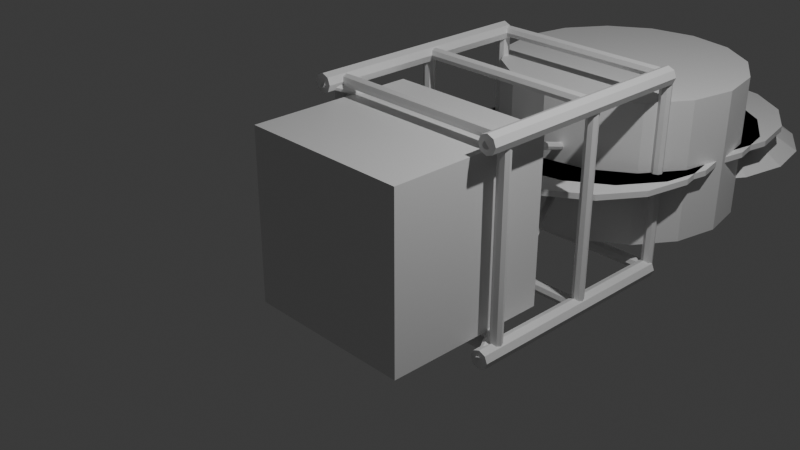 # Source: water_tower.blend  (saved by Blender 5.2.44; exported with 4.5.12 LTS)
import bpy
from mathutils import Matrix  # noqa: F401  (used for matrix-valued properties, if any)

bpy.ops.wm.read_factory_settings(use_empty=True)
scene = bpy.context.scene
scene.name = 'Scene'

# ---- collections
col_collection = bpy.data.collections.new('Collection'); scene.collection.children.link(col_collection)

# ---- materials (node trees are filled in below, after node groups)
mat_material = bpy.data.materials.new('Material')
mat_material.alpha_threshold = 0.0
mat_material.use_backface_culling_lightprobe_volume = False
mat_material.roughness = 0.5
mat_material.line_color = (0.0, 0.0, 0.0, 1.0)
mat_black_steel = bpy.data.materials.new('black steel')
mat_black_steel.diffuse_color = (0.045, 0.055, 0.06, 1.0)
mat_black_steel.roughness = 0.38
mat_black_steel.metallic = 0.8
mat_weathered_cedar = bpy.data.materials.new('weathered cedar')
mat_weathered_cedar.diffuse_color = (0.28, 0.12, 0.055, 1.0)
mat_weathered_cedar.roughness = 0.7
mat_roof_cedar = bpy.data.materials.new('roof cedar')
mat_roof_cedar.diffuse_color = (0.38, 0.19, 0.08, 1.0)
mat_roof_cedar.roughness = 0.7

# ---- material node trees
mat_material.use_nodes = True; mat_material.node_tree.nodes.clear()
_N = mat_material.node_tree.nodes; _L = mat_material.node_tree.links
n0 = _N.new('ShaderNodeOutputMaterial'); n0.name = 'Material Output'; n0.location = (200, 100)
n1 = _N.new('ShaderNodeBsdfPrincipled'); n1.name = 'Principled BSDF'; n1.location = (-200, 100)
n1.inputs[10].default_value = 0.005
_L.new(n1.outputs[0], n0.inputs[0])
n0.is_active_output = True
mat_black_steel.use_nodes = True; mat_black_steel.node_tree.nodes.clear()
_N = mat_black_steel.node_tree.nodes; _L = mat_black_steel.node_tree.links
n0 = _N.new('ShaderNodeBsdfPrincipled'); n0.name = 'Principled BSDF'; n0.location = (-200, 100)
n0.inputs[10].default_value = 0.005
n1 = _N.new('ShaderNodeOutputMaterial'); n1.name = 'Material Output'; n1.location = (200, 100)
_L.new(n0.outputs[0], n1.inputs[0])
n1.is_active_output = True
mat_weathered_cedar.use_nodes = True; mat_weathered_cedar.node_tree.nodes.clear()
_N = mat_weathered_cedar.node_tree.nodes; _L = mat_weathered_cedar.node_tree.links
n0 = _N.new('ShaderNodeBsdfPrincipled'); n0.name = 'Principled BSDF'; n0.location = (-200, 100)
n0.inputs[10].default_value = 0.005
n1 = _N.new('ShaderNodeOutputMaterial'); n1.name = 'Material Output'; n1.location = (200, 100)
_L.new(n0.outputs[0], n1.inputs[0])
n1.is_active_output = True
mat_roof_cedar.use_nodes = True; mat_roof_cedar.node_tree.nodes.clear()
_N = mat_roof_cedar.node_tree.nodes; _L = mat_roof_cedar.node_tree.links
n0 = _N.new('ShaderNodeBsdfPrincipled'); n0.name = 'Principled BSDF'; n0.location = (-200, 100)
n0.inputs[10].default_value = 0.005
n1 = _N.new('ShaderNodeOutputMaterial'); n1.name = 'Material Output'; n1.location = (200, 100)
_L.new(n0.outputs[0], n1.inputs[0])
n1.is_active_output = True

# ---- world
world_world = bpy.data.worlds.new('World'); scene.world = world_world
world_world.use_nodes = True; world_world.node_tree.nodes.clear()
_N = world_world.node_tree.nodes; _L = world_world.node_tree.links
n0 = _N.new('ShaderNodeOutputWorld'); n0.name = 'World Output'; n0.location = (200, 100)
n1 = _N.new('ShaderNodeBackground'); n1.name = 'Background'; n1.location = (-200, 100)
n1.inputs[0].default_value = (0.05088, 0.05088, 0.05088, 1.0)
_L.new(n1.outputs[0], n0.inputs[0])
n0.is_active_output = True
world_world.color = (0.05088, 0.05088, 0.05088)
world_world.sun_shadow_jitter_overblur = 0.0

# ---- cameras
cam_camera = bpy.data.cameras.new('Camera')
cam_camera.clip_end = 100.0
cam_camera.ortho_scale = 7.314

# ---- lights
light_light = bpy.data.lights.new('Light', 'POINT')
light_light.energy = 1000.0
light_light.shadow_soft_size = 0.1

# ---- meshes
me_cube = bpy.data.meshes.new('Cube')
me_cube.from_pydata([(1.0, 1.0, 1.0), (1.0, 1.0, -1.0), (1.0, -1.0, 1.0), (1.0, -1.0, -1.0), (-1.0, 1.0, 1.0), (-1.0, 1.0, -1.0), (-1.0, -1.0, 1.0), (-1.0, -1.0, -1.0)], [], [(0, 4, 6, 2), (3, 2, 6, 7), (7, 6, 4, 5), (5, 1, 3, 7), (1, 0, 2, 3), (5, 4, 0, 1)])
_uv = me_cube.uv_layers.new(name='UVMap')
_uv.uv.foreach_set('vector', [0.625, 0.5, 0.875, 0.5, 0.875, 0.75, 0.625, 0.75, 0.375, 0.75, 0.625, 0.75, 0.625, 1.0, 0.375, 1.0, 0.375, 0.0, 0.625, 0.0, 0.625, 0.25, 0.375, 0.25, 0.125, 0.5, 0.375, 0.5, 0.375, 0.75, 0.125, 0.75, 0.375, 0.5, 0.625, 0.5, 0.625, 0.75, 0.375, 0.75, 0.375, 0.25, 0.625, 0.25, 0.625, 0.5, 0.375, 0.5])
me_cube.materials.append(mat_material)
me_cube.use_mirror_vertex_groups = False
me_cube.update()
me_cylinder = bpy.data.meshes.new('Cylinder')
me_cylinder.from_pydata([(0.0, 0.11, -1.4), (0.0, 0.11, 1.4), (0.07778, 0.07778, -1.4), (0.07778, 0.07778, 1.4), (0.11, 0.0, -1.4), (0.11, 0.0, 1.4), (0.07778, -0.07778, -1.4), (0.07778, -0.07778, 1.4), (0.0, -0.11, -1.4), (0.0, -0.11, 1.4), (-0.07778, -0.07778, -1.4), (-0.07778, -0.07778, 1.4), (-0.11, 0.0, -1.4), (-0.11, 0.0, 1.4), (-0.07778, 0.07778, -1.4), (-0.07778, 0.07778, 1.4)], [], [(0, 1, 3, 2), (2, 3, 5, 4), (4, 5, 7, 6), (6, 7, 9, 8), (8, 9, 11, 10), (10, 11, 13, 12), (3, 1, 15, 13, 11, 9, 7, 5), (12, 13, 15, 14), (14, 15, 1, 0), (0, 2, 4, 6, 8, 10, 12, 14)])
_uv = me_cylinder.uv_layers.new(name='UVMap')
_uv.uv.foreach_set('vector', [1.0, 0.5, 1.0, 1.0, 0.875, 1.0, 0.875, 0.5, 0.875, 0.5, 0.875, 1.0, 0.75, 1.0, 0.75, 0.5, 0.75, 0.5, 0.75, 1.0, 0.625, 1.0, 0.625, 0.5, 0.625, 0.5, 0.625, 1.0, 0.5, 1.0, 0.5, 0.5, 0.5, 0.5, 0.5, 1.0, 0.375, 1.0, 0.375, 0.5, 0.375, 0.5, 0.375, 1.0, 0.25, 1.0, 0.25, 0.5, 0.4197, 0.4197, 0.25, 0.49, 0.08029, 0.4197, 0.01, 0.25, 0.08029, 0.08029, 0.25, 0.01, 0.4197, 0.08029, 0.49, 0.25, 0.25, 0.5, 0.25, 1.0, 0.125, 1.0, 0.125, 0.5, 0.125, 0.5, 0.125, 1.0, 0.0, 1.0, 0.0, 0.5, 0.75, 0.49, 0.9197, 0.4197, 0.99, 0.25, 0.9197, 0.08029, 0.75, 0.01, 0.5803, 0.08029, 0.51, 0.25, 0.5803, 0.4197])
me_cylinder.materials.append(mat_black_steel)
me_cylinder.update()
me_cylinder_001 = bpy.data.meshes.new('Cylinder.001')
me_cylinder_001.from_pydata([(0.0, 0.11, -1.4), (0.0, 0.11, 1.4), (0.07778, 0.07778, -1.4), (0.07778, 0.07778, 1.4), (0.11, 0.0, -1.4), (0.11, 0.0, 1.4), (0.07778, -0.07778, -1.4), (0.07778, -0.07778, 1.4), (0.0, -0.11, -1.4), (0.0, -0.11, 1.4), (-0.07778, -0.07778, -1.4), (-0.07778, -0.07778, 1.4), (-0.11, 0.0, -1.4), (-0.11, 0.0, 1.4), (-0.07778, 0.07778, -1.4), (-0.07778, 0.07778, 1.4)], [], [(0, 1, 3, 2), (2, 3, 5, 4), (4, 5, 7, 6), (6, 7, 9, 8), (8, 9, 11, 10), (10, 11, 13, 12), (3, 1, 15, 13, 11, 9, 7, 5), (12, 13, 15, 14), (14, 15, 1, 0), (0, 2, 4, 6, 8, 10, 12, 14)])
_uv = me_cylinder_001.uv_layers.new(name='UVMap')
_uv.uv.foreach_set('vector', [1.0, 0.5, 1.0, 1.0, 0.875, 1.0, 0.875, 0.5, 0.875, 0.5, 0.875, 1.0, 0.75, 1.0, 0.75, 0.5, 0.75, 0.5, 0.75, 1.0, 0.625, 1.0, 0.625, 0.5, 0.625, 0.5, 0.625, 1.0, 0.5, 1.0, 0.5, 0.5, 0.5, 0.5, 0.5, 1.0, 0.375, 1.0, 0.375, 0.5, 0.375, 0.5, 0.375, 1.0, 0.25, 1.0, 0.25, 0.5, 0.4197, 0.4197, 0.25, 0.49, 0.08029, 0.4197, 0.01, 0.25, 0.08029, 0.08029, 0.25, 0.01, 0.4197, 0.08029, 0.49, 0.25, 0.25, 0.5, 0.25, 1.0, 0.125, 1.0, 0.125, 0.5, 0.125, 0.5, 0.125, 1.0, 0.0, 1.0, 0.0, 0.5, 0.75, 0.49, 0.9197, 0.4197, 0.99, 0.25, 0.9197, 0.08029, 0.75, 0.01, 0.5803, 0.08029, 0.51, 0.25, 0.5803, 0.4197])
me_cylinder_001.materials.append(mat_black_steel)
me_cylinder_001.update()
me_cylinder_002 = bpy.data.meshes.new('Cylinder.002')
me_cylinder_002.from_pydata([(0.0, 0.11, -1.4), (0.0, 0.11, 1.4), (0.07778, 0.07778, -1.4), (0.07778, 0.07778, 1.4), (0.11, 0.0, -1.4), (0.11, 0.0, 1.4), (0.07778, -0.07778, -1.4), (0.07778, -0.07778, 1.4), (0.0, -0.11, -1.4), (0.0, -0.11, 1.4), (-0.07778, -0.07778, -1.4), (-0.07778, -0.07778, 1.4), (-0.11, 0.0, -1.4), (-0.11, 0.0, 1.4), (-0.07778, 0.07778, -1.4), (-0.07778, 0.07778, 1.4)], [], [(0, 1, 3, 2), (2, 3, 5, 4), (4, 5, 7, 6), (6, 7, 9, 8), (8, 9, 11, 10), (10, 11, 13, 12), (3, 1, 15, 13, 11, 9, 7, 5), (12, 13, 15, 14), (14, 15, 1, 0), (0, 2, 4, 6, 8, 10, 12, 14)])
_uv = me_cylinder_002.uv_layers.new(name='UVMap')
_uv.uv.foreach_set('vector', [1.0, 0.5, 1.0, 1.0, 0.875, 1.0, 0.875, 0.5, 0.875, 0.5, 0.875, 1.0, 0.75, 1.0, 0.75, 0.5, 0.75, 0.5, 0.75, 1.0, 0.625, 1.0, 0.625, 0.5, 0.625, 0.5, 0.625, 1.0, 0.5, 1.0, 0.5, 0.5, 0.5, 0.5, 0.5, 1.0, 0.375, 1.0, 0.375, 0.5, 0.375, 0.5, 0.375, 1.0, 0.25, 1.0, 0.25, 0.5, 0.4197, 0.4197, 0.25, 0.49, 0.08029, 0.4197, 0.01, 0.25, 0.08029, 0.08029, 0.25, 0.01, 0.4197, 0.08029, 0.49, 0.25, 0.25, 0.5, 0.25, 1.0, 0.125, 1.0, 0.125, 0.5, 0.125, 0.5, 0.125, 1.0, 0.0, 1.0, 0.0, 0.5, 0.75, 0.49, 0.9197, 0.4197, 0.99, 0.25, 0.9197, 0.08029, 0.75, 0.01, 0.5803, 0.08029, 0.51, 0.25, 0.5803, 0.4197])
me_cylinder_002.materials.append(mat_black_steel)
me_cylinder_002.update()
me_cylinder_003 = bpy.data.meshes.new('Cylinder.003')
me_cylinder_003.from_pydata([(0.0, 0.11, -1.4), (0.0, 0.11, 1.4), (0.07778, 0.07778, -1.4), (0.07778, 0.07778, 1.4), (0.11, 0.0, -1.4), (0.11, 0.0, 1.4), (0.07778, -0.07778, -1.4), (0.07778, -0.07778, 1.4), (0.0, -0.11, -1.4), (0.0, -0.11, 1.4), (-0.07778, -0.07778, -1.4), (-0.07778, -0.07778, 1.4), (-0.11, 0.0, -1.4), (-0.11, 0.0, 1.4), (-0.07778, 0.07778, -1.4), (-0.07778, 0.07778, 1.4)], [], [(0, 1, 3, 2), (2, 3, 5, 4), (4, 5, 7, 6), (6, 7, 9, 8), (8, 9, 11, 10), (10, 11, 13, 12), (3, 1, 15, 13, 11, 9, 7, 5), (12, 13, 15, 14), (14, 15, 1, 0), (0, 2, 4, 6, 8, 10, 12, 14)])
_uv = me_cylinder_003.uv_layers.new(name='UVMap')
_uv.uv.foreach_set('vector', [1.0, 0.5, 1.0, 1.0, 0.875, 1.0, 0.875, 0.5, 0.875, 0.5, 0.875, 1.0, 0.75, 1.0, 0.75, 0.5, 0.75, 0.5, 0.75, 1.0, 0.625, 1.0, 0.625, 0.5, 0.625, 0.5, 0.625, 1.0, 0.5, 1.0, 0.5, 0.5, 0.5, 0.5, 0.5, 1.0, 0.375, 1.0, 0.375, 0.5, 0.375, 0.5, 0.375, 1.0, 0.25, 1.0, 0.25, 0.5, 0.4197, 0.4197, 0.25, 0.49, 0.08029, 0.4197, 0.01, 0.25, 0.08029, 0.08029, 0.25, 0.01, 0.4197, 0.08029, 0.49, 0.25, 0.25, 0.5, 0.25, 1.0, 0.125, 1.0, 0.125, 0.5, 0.125, 0.5, 0.125, 1.0, 0.0, 1.0, 0.0, 0.5, 0.75, 0.49, 0.9197, 0.4197, 0.99, 0.25, 0.9197, 0.08029, 0.75, 0.01, 0.5803, 0.08029, 0.51, 0.25, 0.5803, 0.4197])
me_cylinder_003.materials.append(mat_black_steel)
me_cylinder_003.update()
me_cylinder_004 = bpy.data.meshes.new('Cylinder.004')
me_cylinder_004.from_pydata([(0.0, 0.07, -1.15), (0.0, 0.07, 1.15), (0.0495, 0.0495, -1.15), (0.0495, 0.0495, 1.15), (0.07, 0.0, -1.15), (0.07, 0.0, 1.15), (0.0495, -0.0495, -1.15), (0.0495, -0.0495, 1.15), (0.0, -0.07, -1.15), (0.0, -0.07, 1.15), (-0.0495, -0.0495, -1.15), (-0.0495, -0.0495, 1.15), (-0.07, 0.0, -1.15), (-0.07, 0.0, 1.15), (-0.0495, 0.0495, -1.15), (-0.0495, 0.0495, 1.15)], [], [(0, 1, 3, 2), (2, 3, 5, 4), (4, 5, 7, 6), (6, 7, 9, 8), (8, 9, 11, 10), (10, 11, 13, 12), (3, 1, 15, 13, 11, 9, 7, 5), (12, 13, 15, 14), (14, 15, 1, 0), (0, 2, 4, 6, 8, 10, 12, 14)])
_uv = me_cylinder_004.uv_layers.new(name='UVMap')
_uv.uv.foreach_set('vector', [1.0, 0.5, 1.0, 1.0, 0.875, 1.0, 0.875, 0.5, 0.875, 0.5, 0.875, 1.0, 0.75, 1.0, 0.75, 0.5, 0.75, 0.5, 0.75, 1.0, 0.625, 1.0, 0.625, 0.5, 0.625, 0.5, 0.625, 1.0, 0.5, 1.0, 0.5, 0.5, 0.5, 0.5, 0.5, 1.0, 0.375, 1.0, 0.375, 0.5, 0.375, 0.5, 0.375, 1.0, 0.25, 1.0, 0.25, 0.5, 0.4197, 0.4197, 0.25, 0.49, 0.08029, 0.4197, 0.01, 0.25, 0.08029, 0.08029, 0.25, 0.01, 0.4197, 0.08029, 0.49, 0.25, 0.25, 0.5, 0.25, 1.0, 0.125, 1.0, 0.125, 0.5, 0.125, 0.5, 0.125, 1.0, 0.0, 1.0, 0.0, 0.5, 0.75, 0.49, 0.9197, 0.4197, 0.99, 0.25, 0.9197, 0.08029, 0.75, 0.01, 0.5803, 0.08029, 0.51, 0.25, 0.5803, 0.4197])
me_cylinder_004.materials.append(mat_black_steel)
me_cylinder_004.update()
me_cylinder_005 = bpy.data.meshes.new('Cylinder.005')
me_cylinder_005.from_pydata([(0.0, 0.07, -1.15), (0.0, 0.07, 1.15), (0.0495, 0.0495, -1.15), (0.0495, 0.0495, 1.15), (0.07, 0.0, -1.15), (0.07, 0.0, 1.15), (0.0495, -0.0495, -1.15), (0.0495, -0.0495, 1.15), (0.0, -0.07, -1.15), (0.0, -0.07, 1.15), (-0.0495, -0.0495, -1.15), (-0.0495, -0.0495, 1.15), (-0.07, 0.0, -1.15), (-0.07, 0.0, 1.15), (-0.0495, 0.0495, -1.15), (-0.0495, 0.0495, 1.15)], [], [(0, 1, 3, 2), (2, 3, 5, 4), (4, 5, 7, 6), (6, 7, 9, 8), (8, 9, 11, 10), (10, 11, 13, 12), (3, 1, 15, 13, 11, 9, 7, 5), (12, 13, 15, 14), (14, 15, 1, 0), (0, 2, 4, 6, 8, 10, 12, 14)])
_uv = me_cylinder_005.uv_layers.new(name='UVMap')
_uv.uv.foreach_set('vector', [1.0, 0.5, 1.0, 1.0, 0.875, 1.0, 0.875, 0.5, 0.875, 0.5, 0.875, 1.0, 0.75, 1.0, 0.75, 0.5, 0.75, 0.5, 0.75, 1.0, 0.625, 1.0, 0.625, 0.5, 0.625, 0.5, 0.625, 1.0, 0.5, 1.0, 0.5, 0.5, 0.5, 0.5, 0.5, 1.0, 0.375, 1.0, 0.375, 0.5, 0.375, 0.5, 0.375, 1.0, 0.25, 1.0, 0.25, 0.5, 0.4197, 0.4197, 0.25, 0.49, 0.08029, 0.4197, 0.01, 0.25, 0.08029, 0.08029, 0.25, 0.01, 0.4197, 0.08029, 0.49, 0.25, 0.25, 0.5, 0.25, 1.0, 0.125, 1.0, 0.125, 0.5, 0.125, 0.5, 0.125, 1.0, 0.0, 1.0, 0.0, 0.5, 0.75, 0.49, 0.9197, 0.4197, 0.99, 0.25, 0.9197, 0.08029, 0.75, 0.01, 0.5803, 0.08029, 0.51, 0.25, 0.5803, 0.4197])
me_cylinder_005.materials.append(mat_black_steel)
me_cylinder_005.update()
me_cylinder_006 = bpy.data.meshes.new('Cylinder.006')
me_cylinder_006.from_pydata([(0.0, 0.07, -1.15), (0.0, 0.07, 1.15), (0.0495, 0.0495, -1.15), (0.0495, 0.0495, 1.15), (0.07, 0.0, -1.15), (0.07, 0.0, 1.15), (0.0495, -0.0495, -1.15), (0.0495, -0.0495, 1.15), (0.0, -0.07, -1.15), (0.0, -0.07, 1.15), (-0.0495, -0.0495, -1.15), (-0.0495, -0.0495, 1.15), (-0.07, 0.0, -1.15), (-0.07, 0.0, 1.15), (-0.0495, 0.0495, -1.15), (-0.0495, 0.0495, 1.15)], [], [(0, 1, 3, 2), (2, 3, 5, 4), (4, 5, 7, 6), (6, 7, 9, 8), (8, 9, 11, 10), (10, 11, 13, 12), (3, 1, 15, 13, 11, 9, 7, 5), (12, 13, 15, 14), (14, 15, 1, 0), (0, 2, 4, 6, 8, 10, 12, 14)])
_uv = me_cylinder_006.uv_layers.new(name='UVMap')
_uv.uv.foreach_set('vector', [1.0, 0.5, 1.0, 1.0, 0.875, 1.0, 0.875, 0.5, 0.875, 0.5, 0.875, 1.0, 0.75, 1.0, 0.75, 0.5, 0.75, 0.5, 0.75, 1.0, 0.625, 1.0, 0.625, 0.5, 0.625, 0.5, 0.625, 1.0, 0.5, 1.0, 0.5, 0.5, 0.5, 0.5, 0.5, 1.0, 0.375, 1.0, 0.375, 0.5, 0.375, 0.5, 0.375, 1.0, 0.25, 1.0, 0.25, 0.5, 0.4197, 0.4197, 0.25, 0.49, 0.08029, 0.4197, 0.01, 0.25, 0.08029, 0.08029, 0.25, 0.01, 0.4197, 0.08029, 0.49, 0.25, 0.25, 0.5, 0.25, 1.0, 0.125, 1.0, 0.125, 0.5, 0.125, 0.5, 0.125, 1.0, 0.0, 1.0, 0.0, 0.5, 0.75, 0.49, 0.9197, 0.4197, 0.99, 0.25, 0.9197, 0.08029, 0.75, 0.01, 0.5803, 0.08029, 0.51, 0.25, 0.5803, 0.4197])
me_cylinder_006.materials.append(mat_black_steel)
me_cylinder_006.update()
me_cylinder_007 = bpy.data.meshes.new('Cylinder.007')
me_cylinder_007.from_pydata([(0.0, 0.07, -1.15), (0.0, 0.07, 1.15), (0.0495, 0.0495, -1.15), (0.0495, 0.0495, 1.15), (0.07, 0.0, -1.15), (0.07, 0.0, 1.15), (0.0495, -0.0495, -1.15), (0.0495, -0.0495, 1.15), (0.0, -0.07, -1.15), (0.0, -0.07, 1.15), (-0.0495, -0.0495, -1.15), (-0.0495, -0.0495, 1.15), (-0.07, 0.0, -1.15), (-0.07, 0.0, 1.15), (-0.0495, 0.0495, -1.15), (-0.0495, 0.0495, 1.15)], [], [(0, 1, 3, 2), (2, 3, 5, 4), (4, 5, 7, 6), (6, 7, 9, 8), (8, 9, 11, 10), (10, 11, 13, 12), (3, 1, 15, 13, 11, 9, 7, 5), (12, 13, 15, 14), (14, 15, 1, 0), (0, 2, 4, 6, 8, 10, 12, 14)])
_uv = me_cylinder_007.uv_layers.new(name='UVMap')
_uv.uv.foreach_set('vector', [1.0, 0.5, 1.0, 1.0, 0.875, 1.0, 0.875, 0.5, 0.875, 0.5, 0.875, 1.0, 0.75, 1.0, 0.75, 0.5, 0.75, 0.5, 0.75, 1.0, 0.625, 1.0, 0.625, 0.5, 0.625, 0.5, 0.625, 1.0, 0.5, 1.0, 0.5, 0.5, 0.5, 0.5, 0.5, 1.0, 0.375, 1.0, 0.375, 0.5, 0.375, 0.5, 0.375, 1.0, 0.25, 1.0, 0.25, 0.5, 0.4197, 0.4197, 0.25, 0.49, 0.08029, 0.4197, 0.01, 0.25, 0.08029, 0.08029, 0.25, 0.01, 0.4197, 0.08029, 0.49, 0.25, 0.25, 0.5, 0.25, 1.0, 0.125, 1.0, 0.125, 0.5, 0.125, 0.5, 0.125, 1.0, 0.0, 1.0, 0.0, 0.5, 0.75, 0.49, 0.9197, 0.4197, 0.99, 0.25, 0.9197, 0.08029, 0.75, 0.01, 0.5803, 0.08029, 0.51, 0.25, 0.5803, 0.4197])
me_cylinder_007.materials.append(mat_black_steel)
me_cylinder_007.update()
me_cylinder_008 = bpy.data.meshes.new('Cylinder.008')
me_cylinder_008.from_pydata([(0.0, 0.07, -1.15), (0.0, 0.07, 1.15), (0.0495, 0.0495, -1.15), (0.0495, 0.0495, 1.15), (0.07, 0.0, -1.15), (0.07, 0.0, 1.15), (0.0495, -0.0495, -1.15), (0.0495, -0.0495, 1.15), (0.0, -0.07, -1.15), (0.0, -0.07, 1.15), (-0.0495, -0.0495, -1.15), (-0.0495, -0.0495, 1.15), (-0.07, 0.0, -1.15), (-0.07, 0.0, 1.15), (-0.0495, 0.0495, -1.15), (-0.0495, 0.0495, 1.15)], [], [(0, 1, 3, 2), (2, 3, 5, 4), (4, 5, 7, 6), (6, 7, 9, 8), (8, 9, 11, 10), (10, 11, 13, 12), (3, 1, 15, 13, 11, 9, 7, 5), (12, 13, 15, 14), (14, 15, 1, 0), (0, 2, 4, 6, 8, 10, 12, 14)])
_uv = me_cylinder_008.uv_layers.new(name='UVMap')
_uv.uv.foreach_set('vector', [1.0, 0.5, 1.0, 1.0, 0.875, 1.0, 0.875, 0.5, 0.875, 0.5, 0.875, 1.0, 0.75, 1.0, 0.75, 0.5, 0.75, 0.5, 0.75, 1.0, 0.625, 1.0, 0.625, 0.5, 0.625, 0.5, 0.625, 1.0, 0.5, 1.0, 0.5, 0.5, 0.5, 0.5, 0.5, 1.0, 0.375, 1.0, 0.375, 0.5, 0.375, 0.5, 0.375, 1.0, 0.25, 1.0, 0.25, 0.5, 0.4197, 0.4197, 0.25, 0.49, 0.08029, 0.4197, 0.01, 0.25, 0.08029, 0.08029, 0.25, 0.01, 0.4197, 0.08029, 0.49, 0.25, 0.25, 0.5, 0.25, 1.0, 0.125, 1.0, 0.125, 0.5, 0.125, 0.5, 0.125, 1.0, 0.0, 1.0, 0.0, 0.5, 0.75, 0.49, 0.9197, 0.4197, 0.99, 0.25, 0.9197, 0.08029, 0.75, 0.01, 0.5803, 0.08029, 0.51, 0.25, 0.5803, 0.4197])
me_cylinder_008.materials.append(mat_black_steel)
me_cylinder_008.update()
me_cylinder_009 = bpy.data.meshes.new('Cylinder.009')
me_cylinder_009.from_pydata([(0.0, 0.07, -1.15), (0.0, 0.07, 1.15), (0.0495, 0.0495, -1.15), (0.0495, 0.0495, 1.15), (0.07, 0.0, -1.15), (0.07, 0.0, 1.15), (0.0495, -0.0495, -1.15), (0.0495, -0.0495, 1.15), (0.0, -0.07, -1.15), (0.0, -0.07, 1.15), (-0.0495, -0.0495, -1.15), (-0.0495, -0.0495, 1.15), (-0.07, 0.0, -1.15), (-0.07, 0.0, 1.15), (-0.0495, 0.0495, -1.15), (-0.0495, 0.0495, 1.15)], [], [(0, 1, 3, 2), (2, 3, 5, 4), (4, 5, 7, 6), (6, 7, 9, 8), (8, 9, 11, 10), (10, 11, 13, 12), (3, 1, 15, 13, 11, 9, 7, 5), (12, 13, 15, 14), (14, 15, 1, 0), (0, 2, 4, 6, 8, 10, 12, 14)])
_uv = me_cylinder_009.uv_layers.new(name='UVMap')
_uv.uv.foreach_set('vector', [1.0, 0.5, 1.0, 1.0, 0.875, 1.0, 0.875, 0.5, 0.875, 0.5, 0.875, 1.0, 0.75, 1.0, 0.75, 0.5, 0.75, 0.5, 0.75, 1.0, 0.625, 1.0, 0.625, 0.5, 0.625, 0.5, 0.625, 1.0, 0.5, 1.0, 0.5, 0.5, 0.5, 0.5, 0.5, 1.0, 0.375, 1.0, 0.375, 0.5, 0.375, 0.5, 0.375, 1.0, 0.25, 1.0, 0.25, 0.5, 0.4197, 0.4197, 0.25, 0.49, 0.08029, 0.4197, 0.01, 0.25, 0.08029, 0.08029, 0.25, 0.01, 0.4197, 0.08029, 0.49, 0.25, 0.25, 0.5, 0.25, 1.0, 0.125, 1.0, 0.125, 0.5, 0.125, 0.5, 0.125, 1.0, 0.0, 1.0, 0.0, 0.5, 0.75, 0.49, 0.9197, 0.4197, 0.99, 0.25, 0.9197, 0.08029, 0.75, 0.01, 0.5803, 0.08029, 0.51, 0.25, 0.5803, 0.4197])
me_cylinder_009.materials.append(mat_black_steel)
me_cylinder_009.update()
me_cylinder_010 = bpy.data.meshes.new('Cylinder.010')
me_cylinder_010.from_pydata([(0.0, 0.07, -1.15), (0.0, 0.07, 1.15), (0.0495, 0.0495, -1.15), (0.0495, 0.0495, 1.15), (0.07, 0.0, -1.15), (0.07, 0.0, 1.15), (0.0495, -0.0495, -1.15), (0.0495, -0.0495, 1.15), (0.0, -0.07, -1.15), (0.0, -0.07, 1.15), (-0.0495, -0.0495, -1.15), (-0.0495, -0.0495, 1.15), (-0.07, 0.0, -1.15), (-0.07, 0.0, 1.15), (-0.0495, 0.0495, -1.15), (-0.0495, 0.0495, 1.15)], [], [(0, 1, 3, 2), (2, 3, 5, 4), (4, 5, 7, 6), (6, 7, 9, 8), (8, 9, 11, 10), (10, 11, 13, 12), (3, 1, 15, 13, 11, 9, 7, 5), (12, 13, 15, 14), (14, 15, 1, 0), (0, 2, 4, 6, 8, 10, 12, 14)])
_uv = me_cylinder_010.uv_layers.new(name='UVMap')
_uv.uv.foreach_set('vector', [1.0, 0.5, 1.0, 1.0, 0.875, 1.0, 0.875, 0.5, 0.875, 0.5, 0.875, 1.0, 0.75, 1.0, 0.75, 0.5, 0.75, 0.5, 0.75, 1.0, 0.625, 1.0, 0.625, 0.5, 0.625, 0.5, 0.625, 1.0, 0.5, 1.0, 0.5, 0.5, 0.5, 0.5, 0.5, 1.0, 0.375, 1.0, 0.375, 0.5, 0.375, 0.5, 0.375, 1.0, 0.25, 1.0, 0.25, 0.5, 0.4197, 0.4197, 0.25, 0.49, 0.08029, 0.4197, 0.01, 0.25, 0.08029, 0.08029, 0.25, 0.01, 0.4197, 0.08029, 0.49, 0.25, 0.25, 0.5, 0.25, 1.0, 0.125, 1.0, 0.125, 0.5, 0.125, 0.5, 0.125, 1.0, 0.0, 1.0, 0.0, 0.5, 0.75, 0.49, 0.9197, 0.4197, 0.99, 0.25, 0.9197, 0.08029, 0.75, 0.01, 0.5803, 0.08029, 0.51, 0.25, 0.5803, 0.4197])
me_cylinder_010.materials.append(mat_black_steel)
me_cylinder_010.update()
me_cylinder_011 = bpy.data.meshes.new('Cylinder.011')
me_cylinder_011.from_pydata([(0.0, 0.07, -1.15), (0.0, 0.07, 1.15), (0.0495, 0.0495, -1.15), (0.0495, 0.0495, 1.15), (0.07, 0.0, -1.15), (0.07, 0.0, 1.15), (0.0495, -0.0495, -1.15), (0.0495, -0.0495, 1.15), (0.0, -0.07, -1.15), (0.0, -0.07, 1.15), (-0.0495, -0.0495, -1.15), (-0.0495, -0.0495, 1.15), (-0.07, 0.0, -1.15), (-0.07, 0.0, 1.15), (-0.0495, 0.0495, -1.15), (-0.0495, 0.0495, 1.15)], [], [(0, 1, 3, 2), (2, 3, 5, 4), (4, 5, 7, 6), (6, 7, 9, 8), (8, 9, 11, 10), (10, 11, 13, 12), (3, 1, 15, 13, 11, 9, 7, 5), (12, 13, 15, 14), (14, 15, 1, 0), (0, 2, 4, 6, 8, 10, 12, 14)])
_uv = me_cylinder_011.uv_layers.new(name='UVMap')
_uv.uv.foreach_set('vector', [1.0, 0.5, 1.0, 1.0, 0.875, 1.0, 0.875, 0.5, 0.875, 0.5, 0.875, 1.0, 0.75, 1.0, 0.75, 0.5, 0.75, 0.5, 0.75, 1.0, 0.625, 1.0, 0.625, 0.5, 0.625, 0.5, 0.625, 1.0, 0.5, 1.0, 0.5, 0.5, 0.5, 0.5, 0.5, 1.0, 0.375, 1.0, 0.375, 0.5, 0.375, 0.5, 0.375, 1.0, 0.25, 1.0, 0.25, 0.5, 0.4197, 0.4197, 0.25, 0.49, 0.08029, 0.4197, 0.01, 0.25, 0.08029, 0.08029, 0.25, 0.01, 0.4197, 0.08029, 0.49, 0.25, 0.25, 0.5, 0.25, 1.0, 0.125, 1.0, 0.125, 0.5, 0.125, 0.5, 0.125, 1.0, 0.0, 1.0, 0.0, 0.5, 0.75, 0.49, 0.9197, 0.4197, 0.99, 0.25, 0.9197, 0.08029, 0.75, 0.01, 0.5803, 0.08029, 0.51, 0.25, 0.5803, 0.4197])
me_cylinder_011.materials.append(mat_black_steel)
me_cylinder_011.update()
me_cylinder_012 = bpy.data.meshes.new('Cylinder.012')
me_cylinder_012.from_pydata([(0.0, 0.07, -1.15), (0.0, 0.07, 1.15), (0.0495, 0.0495, -1.15), (0.0495, 0.0495, 1.15), (0.07, 0.0, -1.15), (0.07, 0.0, 1.15), (0.0495, -0.0495, -1.15), (0.0495, -0.0495, 1.15), (0.0, -0.07, -1.15), (0.0, -0.07, 1.15), (-0.0495, -0.0495, -1.15), (-0.0495, -0.0495, 1.15), (-0.07, 0.0, -1.15), (-0.07, 0.0, 1.15), (-0.0495, 0.0495, -1.15), (-0.0495, 0.0495, 1.15)], [], [(0, 1, 3, 2), (2, 3, 5, 4), (4, 5, 7, 6), (6, 7, 9, 8), (8, 9, 11, 10), (10, 11, 13, 12), (3, 1, 15, 13, 11, 9, 7, 5), (12, 13, 15, 14), (14, 15, 1, 0), (0, 2, 4, 6, 8, 10, 12, 14)])
_uv = me_cylinder_012.uv_layers.new(name='UVMap')
_uv.uv.foreach_set('vector', [1.0, 0.5, 1.0, 1.0, 0.875, 1.0, 0.875, 0.5, 0.875, 0.5, 0.875, 1.0, 0.75, 1.0, 0.75, 0.5, 0.75, 0.5, 0.75, 1.0, 0.625, 1.0, 0.625, 0.5, 0.625, 0.5, 0.625, 1.0, 0.5, 1.0, 0.5, 0.5, 0.5, 0.5, 0.5, 1.0, 0.375, 1.0, 0.375, 0.5, 0.375, 0.5, 0.375, 1.0, 0.25, 1.0, 0.25, 0.5, 0.4197, 0.4197, 0.25, 0.49, 0.08029, 0.4197, 0.01, 0.25, 0.08029, 0.08029, 0.25, 0.01, 0.4197, 0.08029, 0.49, 0.25, 0.25, 0.5, 0.25, 1.0, 0.125, 1.0, 0.125, 0.5, 0.125, 0.5, 0.125, 1.0, 0.0, 1.0, 0.0, 0.5, 0.75, 0.49, 0.9197, 0.4197, 0.99, 0.25, 0.9197, 0.08029, 0.75, 0.01, 0.5803, 0.08029, 0.51, 0.25, 0.5803, 0.4197])
me_cylinder_012.materials.append(mat_black_steel)
me_cylinder_012.update()
me_cylinder_013 = bpy.data.meshes.new('Cylinder.013')
me_cylinder_013.from_pydata([(0.0, 0.07, -1.15), (0.0, 0.07, 1.15), (0.0495, 0.0495, -1.15), (0.0495, 0.0495, 1.15), (0.07, 0.0, -1.15), (0.07, 0.0, 1.15), (0.0495, -0.0495, -1.15), (0.0495, -0.0495, 1.15), (0.0, -0.07, -1.15), (0.0, -0.07, 1.15), (-0.0495, -0.0495, -1.15), (-0.0495, -0.0495, 1.15), (-0.07, 0.0, -1.15), (-0.07, 0.0, 1.15), (-0.0495, 0.0495, -1.15), (-0.0495, 0.0495, 1.15)], [], [(0, 1, 3, 2), (2, 3, 5, 4), (4, 5, 7, 6), (6, 7, 9, 8), (8, 9, 11, 10), (10, 11, 13, 12), (3, 1, 15, 13, 11, 9, 7, 5), (12, 13, 15, 14), (14, 15, 1, 0), (0, 2, 4, 6, 8, 10, 12, 14)])
_uv = me_cylinder_013.uv_layers.new(name='UVMap')
_uv.uv.foreach_set('vector', [1.0, 0.5, 1.0, 1.0, 0.875, 1.0, 0.875, 0.5, 0.875, 0.5, 0.875, 1.0, 0.75, 1.0, 0.75, 0.5, 0.75, 0.5, 0.75, 1.0, 0.625, 1.0, 0.625, 0.5, 0.625, 0.5, 0.625, 1.0, 0.5, 1.0, 0.5, 0.5, 0.5, 0.5, 0.5, 1.0, 0.375, 1.0, 0.375, 0.5, 0.375, 0.5, 0.375, 1.0, 0.25, 1.0, 0.25, 0.5, 0.4197, 0.4197, 0.25, 0.49, 0.08029, 0.4197, 0.01, 0.25, 0.08029, 0.08029, 0.25, 0.01, 0.4197, 0.08029, 0.49, 0.25, 0.25, 0.5, 0.25, 1.0, 0.125, 1.0, 0.125, 0.5, 0.125, 0.5, 0.125, 1.0, 0.0, 1.0, 0.0, 0.5, 0.75, 0.49, 0.9197, 0.4197, 0.99, 0.25, 0.9197, 0.08029, 0.75, 0.01, 0.5803, 0.08029, 0.51, 0.25, 0.5803, 0.4197])
me_cylinder_013.materials.append(mat_black_steel)
me_cylinder_013.update()
me_cylinder_014 = bpy.data.meshes.new('Cylinder.014')
me_cylinder_014.from_pydata([(0.0, 0.07, -1.15), (0.0, 0.07, 1.15), (0.0495, 0.0495, -1.15), (0.0495, 0.0495, 1.15), (0.07, 0.0, -1.15), (0.07, 0.0, 1.15), (0.0495, -0.0495, -1.15), (0.0495, -0.0495, 1.15), (0.0, -0.07, -1.15), (0.0, -0.07, 1.15), (-0.0495, -0.0495, -1.15), (-0.0495, -0.0495, 1.15), (-0.07, 0.0, -1.15), (-0.07, 0.0, 1.15), (-0.0495, 0.0495, -1.15), (-0.0495, 0.0495, 1.15)], [], [(0, 1, 3, 2), (2, 3, 5, 4), (4, 5, 7, 6), (6, 7, 9, 8), (8, 9, 11, 10), (10, 11, 13, 12), (3, 1, 15, 13, 11, 9, 7, 5), (12, 13, 15, 14), (14, 15, 1, 0), (0, 2, 4, 6, 8, 10, 12, 14)])
_uv = me_cylinder_014.uv_layers.new(name='UVMap')
_uv.uv.foreach_set('vector', [1.0, 0.5, 1.0, 1.0, 0.875, 1.0, 0.875, 0.5, 0.875, 0.5, 0.875, 1.0, 0.75, 1.0, 0.75, 0.5, 0.75, 0.5, 0.75, 1.0, 0.625, 1.0, 0.625, 0.5, 0.625, 0.5, 0.625, 1.0, 0.5, 1.0, 0.5, 0.5, 0.5, 0.5, 0.5, 1.0, 0.375, 1.0, 0.375, 0.5, 0.375, 0.5, 0.375, 1.0, 0.25, 1.0, 0.25, 0.5, 0.4197, 0.4197, 0.25, 0.49, 0.08029, 0.4197, 0.01, 0.25, 0.08029, 0.08029, 0.25, 0.01, 0.4197, 0.08029, 0.49, 0.25, 0.25, 0.5, 0.25, 1.0, 0.125, 1.0, 0.125, 0.5, 0.125, 0.5, 0.125, 1.0, 0.0, 1.0, 0.0, 0.5, 0.75, 0.49, 0.9197, 0.4197, 0.99, 0.25, 0.9197, 0.08029, 0.75, 0.01, 0.5803, 0.08029, 0.51, 0.25, 0.5803, 0.4197])
me_cylinder_014.materials.append(mat_black_steel)
me_cylinder_014.update()
me_cylinder_015 = bpy.data.meshes.new('Cylinder.015')
me_cylinder_015.from_pydata([(0.0, 0.07, -1.15), (0.0, 0.07, 1.15), (0.0495, 0.0495, -1.15), (0.0495, 0.0495, 1.15), (0.07, 0.0, -1.15), (0.07, 0.0, 1.15), (0.0495, -0.0495, -1.15), (0.0495, -0.0495, 1.15), (0.0, -0.07, -1.15), (0.0, -0.07, 1.15), (-0.0495, -0.0495, -1.15), (-0.0495, -0.0495, 1.15), (-0.07, 0.0, -1.15), (-0.07, 0.0, 1.15), (-0.0495, 0.0495, -1.15), (-0.0495, 0.0495, 1.15)], [], [(0, 1, 3, 2), (2, 3, 5, 4), (4, 5, 7, 6), (6, 7, 9, 8), (8, 9, 11, 10), (10, 11, 13, 12), (3, 1, 15, 13, 11, 9, 7, 5), (12, 13, 15, 14), (14, 15, 1, 0), (0, 2, 4, 6, 8, 10, 12, 14)])
_uv = me_cylinder_015.uv_layers.new(name='UVMap')
_uv.uv.foreach_set('vector', [1.0, 0.5, 1.0, 1.0, 0.875, 1.0, 0.875, 0.5, 0.875, 0.5, 0.875, 1.0, 0.75, 1.0, 0.75, 0.5, 0.75, 0.5, 0.75, 1.0, 0.625, 1.0, 0.625, 0.5, 0.625, 0.5, 0.625, 1.0, 0.5, 1.0, 0.5, 0.5, 0.5, 0.5, 0.5, 1.0, 0.375, 1.0, 0.375, 0.5, 0.375, 0.5, 0.375, 1.0, 0.25, 1.0, 0.25, 0.5, 0.4197, 0.4197, 0.25, 0.49, 0.08029, 0.4197, 0.01, 0.25, 0.08029, 0.08029, 0.25, 0.01, 0.4197, 0.08029, 0.49, 0.25, 0.25, 0.5, 0.25, 1.0, 0.125, 1.0, 0.125, 0.5, 0.125, 0.5, 0.125, 1.0, 0.0, 1.0, 0.0, 0.5, 0.75, 0.49, 0.9197, 0.4197, 0.99, 0.25, 0.9197, 0.08029, 0.75, 0.01, 0.5803, 0.08029, 0.51, 0.25, 0.5803, 0.4197])
me_cylinder_015.materials.append(mat_black_steel)
me_cylinder_015.update()
me_cylinder_016 = bpy.data.meshes.new('Cylinder.016')
me_cylinder_016.from_pydata([(0.0, 0.045, -1.619), (0.0, 0.045, 1.619), (0.03182, 0.03182, -1.619), (0.03182, 0.03182, 1.619), (0.045, 0.0, -1.619), (0.045, 0.0, 1.619), (0.03182, -0.03182, -1.619), (0.03182, -0.03182, 1.619), (0.0, -0.045, -1.619), (0.0, -0.045, 1.619), (-0.03182, -0.03182, -1.619), (-0.03182, -0.03182, 1.619), (-0.045, 0.0, -1.619), (-0.045, 0.0, 1.619), (-0.03182, 0.03182, -1.619), (-0.03182, 0.03182, 1.619)], [], [(0, 1, 3, 2), (2, 3, 5, 4), (4, 5, 7, 6), (6, 7, 9, 8), (8, 9, 11, 10), (10, 11, 13, 12), (3, 1, 15, 13, 11, 9, 7, 5), (12, 13, 15, 14), (14, 15, 1, 0), (0, 2, 4, 6, 8, 10, 12, 14)])
_uv = me_cylinder_016.uv_layers.new(name='UVMap')
_uv.uv.foreach_set('vector', [1.0, 0.5, 1.0, 1.0, 0.875, 1.0, 0.875, 0.5, 0.875, 0.5, 0.875, 1.0, 0.75, 1.0, 0.75, 0.5, 0.75, 0.5, 0.75, 1.0, 0.625, 1.0, 0.625, 0.5, 0.625, 0.5, 0.625, 1.0, 0.5, 1.0, 0.5, 0.5, 0.5, 0.5, 0.5, 1.0, 0.375, 1.0, 0.375, 0.5, 0.375, 0.5, 0.375, 1.0, 0.25, 1.0, 0.25, 0.5, 0.4197, 0.4197, 0.25, 0.49, 0.08029, 0.4197, 0.01, 0.25, 0.08029, 0.08029, 0.25, 0.01, 0.4197, 0.08029, 0.49, 0.25, 0.25, 0.5, 0.25, 1.0, 0.125, 1.0, 0.125, 0.5, 0.125, 0.5, 0.125, 1.0, 0.0, 1.0, 0.0, 0.5, 0.75, 0.49, 0.9197, 0.4197, 0.99, 0.25, 0.9197, 0.08029, 0.75, 0.01, 0.5803, 0.08029, 0.51, 0.25, 0.5803, 0.4197])
me_cylinder_016.materials.append(mat_black_steel)
me_cylinder_016.update()
me_cylinder_017 = bpy.data.meshes.new('Cylinder.017')
me_cylinder_017.from_pydata([(0.0, 0.045, -1.619), (0.0, 0.045, 1.619), (0.03182, 0.03182, -1.619), (0.03182, 0.03182, 1.619), (0.045, 0.0, -1.619), (0.045, 0.0, 1.619), (0.03182, -0.03182, -1.619), (0.03182, -0.03182, 1.619), (0.0, -0.045, -1.619), (0.0, -0.045, 1.619), (-0.03182, -0.03182, -1.619), (-0.03182, -0.03182, 1.619), (-0.045, 0.0, -1.619), (-0.045, 0.0, 1.619), (-0.03182, 0.03182, -1.619), (-0.03182, 0.03182, 1.619)], [], [(0, 1, 3, 2), (2, 3, 5, 4), (4, 5, 7, 6), (6, 7, 9, 8), (8, 9, 11, 10), (10, 11, 13, 12), (3, 1, 15, 13, 11, 9, 7, 5), (12, 13, 15, 14), (14, 15, 1, 0), (0, 2, 4, 6, 8, 10, 12, 14)])
_uv = me_cylinder_017.uv_layers.new(name='UVMap')
_uv.uv.foreach_set('vector', [1.0, 0.5, 1.0, 1.0, 0.875, 1.0, 0.875, 0.5, 0.875, 0.5, 0.875, 1.0, 0.75, 1.0, 0.75, 0.5, 0.75, 0.5, 0.75, 1.0, 0.625, 1.0, 0.625, 0.5, 0.625, 0.5, 0.625, 1.0, 0.5, 1.0, 0.5, 0.5, 0.5, 0.5, 0.5, 1.0, 0.375, 1.0, 0.375, 0.5, 0.375, 0.5, 0.375, 1.0, 0.25, 1.0, 0.25, 0.5, 0.4197, 0.4197, 0.25, 0.49, 0.08029, 0.4197, 0.01, 0.25, 0.08029, 0.08029, 0.25, 0.01, 0.4197, 0.08029, 0.49, 0.25, 0.25, 0.5, 0.25, 1.0, 0.125, 1.0, 0.125, 0.5, 0.125, 0.5, 0.125, 1.0, 0.0, 1.0, 0.0, 0.5, 0.75, 0.49, 0.9197, 0.4197, 0.99, 0.25, 0.9197, 0.08029, 0.75, 0.01, 0.5803, 0.08029, 0.51, 0.25, 0.5803, 0.4197])
me_cylinder_017.materials.append(mat_black_steel)
me_cylinder_017.update()
me_cylinder_018 = bpy.data.meshes.new('Cylinder.018')
me_cylinder_018.from_pydata([(0.0, 0.045, -1.619), (0.0, 0.045, 1.619), (0.03182, 0.03182, -1.619), (0.03182, 0.03182, 1.619), (0.045, 0.0, -1.619), (0.045, 0.0, 1.619), (0.03182, -0.03182, -1.619), (0.03182, -0.03182, 1.619), (0.0, -0.045, -1.619), (0.0, -0.045, 1.619), (-0.03182, -0.03182, -1.619), (-0.03182, -0.03182, 1.619), (-0.045, 0.0, -1.619), (-0.045, 0.0, 1.619), (-0.03182, 0.03182, -1.619), (-0.03182, 0.03182, 1.619)], [], [(0, 1, 3, 2), (2, 3, 5, 4), (4, 5, 7, 6), (6, 7, 9, 8), (8, 9, 11, 10), (10, 11, 13, 12), (3, 1, 15, 13, 11, 9, 7, 5), (12, 13, 15, 14), (14, 15, 1, 0), (0, 2, 4, 6, 8, 10, 12, 14)])
_uv = me_cylinder_018.uv_layers.new(name='UVMap')
_uv.uv.foreach_set('vector', [1.0, 0.5, 1.0, 1.0, 0.875, 1.0, 0.875, 0.5, 0.875, 0.5, 0.875, 1.0, 0.75, 1.0, 0.75, 0.5, 0.75, 0.5, 0.75, 1.0, 0.625, 1.0, 0.625, 0.5, 0.625, 0.5, 0.625, 1.0, 0.5, 1.0, 0.5, 0.5, 0.5, 0.5, 0.5, 1.0, 0.375, 1.0, 0.375, 0.5, 0.375, 0.5, 0.375, 1.0, 0.25, 1.0, 0.25, 0.5, 0.4197, 0.4197, 0.25, 0.49, 0.08029, 0.4197, 0.01, 0.25, 0.08029, 0.08029, 0.25, 0.01, 0.4197, 0.08029, 0.49, 0.25, 0.25, 0.5, 0.25, 1.0, 0.125, 1.0, 0.125, 0.5, 0.125, 0.5, 0.125, 1.0, 0.0, 1.0, 0.0, 0.5, 0.75, 0.49, 0.9197, 0.4197, 0.99, 0.25, 0.9197, 0.08029, 0.75, 0.01, 0.5803, 0.08029, 0.51, 0.25, 0.5803, 0.4197])
me_cylinder_018.materials.append(mat_black_steel)
me_cylinder_018.update()
me_cylinder_019 = bpy.data.meshes.new('Cylinder.019')
me_cylinder_019.from_pydata([(0.0, 0.045, -1.619), (0.0, 0.045, 1.619), (0.03182, 0.03182, -1.619), (0.03182, 0.03182, 1.619), (0.045, 0.0, -1.619), (0.045, 0.0, 1.619), (0.03182, -0.03182, -1.619), (0.03182, -0.03182, 1.619), (0.0, -0.045, -1.619), (0.0, -0.045, 1.619), (-0.03182, -0.03182, -1.619), (-0.03182, -0.03182, 1.619), (-0.045, 0.0, -1.619), (-0.045, 0.0, 1.619), (-0.03182, 0.03182, -1.619), (-0.03182, 0.03182, 1.619)], [], [(0, 1, 3, 2), (2, 3, 5, 4), (4, 5, 7, 6), (6, 7, 9, 8), (8, 9, 11, 10), (10, 11, 13, 12), (3, 1, 15, 13, 11, 9, 7, 5), (12, 13, 15, 14), (14, 15, 1, 0), (0, 2, 4, 6, 8, 10, 12, 14)])
_uv = me_cylinder_019.uv_layers.new(name='UVMap')
_uv.uv.foreach_set('vector', [1.0, 0.5, 1.0, 1.0, 0.875, 1.0, 0.875, 0.5, 0.875, 0.5, 0.875, 1.0, 0.75, 1.0, 0.75, 0.5, 0.75, 0.5, 0.75, 1.0, 0.625, 1.0, 0.625, 0.5, 0.625, 0.5, 0.625, 1.0, 0.5, 1.0, 0.5, 0.5, 0.5, 0.5, 0.5, 1.0, 0.375, 1.0, 0.375, 0.5, 0.375, 0.5, 0.375, 1.0, 0.25, 1.0, 0.25, 0.5, 0.4197, 0.4197, 0.25, 0.49, 0.08029, 0.4197, 0.01, 0.25, 0.08029, 0.08029, 0.25, 0.01, 0.4197, 0.08029, 0.49, 0.25, 0.25, 0.5, 0.25, 1.0, 0.125, 1.0, 0.125, 0.5, 0.125, 0.5, 0.125, 1.0, 0.0, 1.0, 0.0, 0.5, 0.75, 0.49, 0.9197, 0.4197, 0.99, 0.25, 0.9197, 0.08029, 0.75, 0.01, 0.5803, 0.08029, 0.51, 0.25, 0.5803, 0.4197])
me_cylinder_019.materials.append(mat_black_steel)
me_cylinder_019.update()
me_cylinder_020 = bpy.data.meshes.new('Cylinder.020')
me_cylinder_020.from_pydata([(0.0, 1.45, -0.85), (0.0, 1.45, 0.85), (0.5549, 1.34, -0.85), (0.5549, 1.34, 0.85), (1.025, 1.025, -0.85), (1.025, 1.025, 0.85), (1.34, 0.5549, -0.85), (1.34, 0.5549, 0.85), (1.45, 0.0, -0.85), (1.45, 0.0, 0.85), (1.34, -0.5549, -0.85), (1.34, -0.5549, 0.85), (1.025, -1.025, -0.85), (1.025, -1.025, 0.85), (0.5549, -1.34, -0.85), (0.5549, -1.34, 0.85), (0.0, -1.45, -0.85), (0.0, -1.45, 0.85), (-0.5549, -1.34, -0.85), (-0.5549, -1.34, 0.85), (-1.025, -1.025, -0.85), (-1.025, -1.025, 0.85), (-1.34, -0.5549, -0.85), (-1.34, -0.5549, 0.85), (-1.45, 0.0, -0.85), (-1.45, 0.0, 0.85), (-1.34, 0.5549, -0.85), (-1.34, 0.5549, 0.85), (-1.025, 1.025, -0.85), (-1.025, 1.025, 0.85), (-0.5549, 1.34, -0.85), (-0.5549, 1.34, 0.85)], [], [(0, 1, 3, 2), (2, 3, 5, 4), (4, 5, 7, 6), (6, 7, 9, 8), (8, 9, 11, 10), (10, 11, 13, 12), (12, 13, 15, 14), (14, 15, 17, 16), (16, 17, 19, 18), (18, 19, 21, 20), (20, 21, 23, 22), (22, 23, 25, 24), (24, 25, 27, 26), (26, 27, 29, 28), (3, 1, 31, 29, 27, 25, 23, 21, 19, 17, 15, 13, 11, 9, 7, 5), (28, 29, 31, 30), (30, 31, 1, 0), (0, 2, 4, 6, 8, 10, 12, 14, 16, 18, 20, 22, 24, 26, 28, 30)])
_uv = me_cylinder_020.uv_layers.new(name='UVMap')
_uv.uv.foreach_set('vector', [1.0, 0.5, 1.0, 1.0, 0.9375, 1.0, 0.9375, 0.5, 0.9375, 0.5, 0.9375, 1.0, 0.875, 1.0, 0.875, 0.5, 0.875, 0.5, 0.875, 1.0, 0.8125, 1.0, 0.8125, 0.5, 0.8125, 0.5, 0.8125, 1.0, 0.75, 1.0, 0.75, 0.5, 0.75, 0.5, 0.75, 1.0, 0.6875, 1.0, 0.6875, 0.5, 0.6875, 0.5, 0.6875, 1.0, 0.625, 1.0, 0.625, 0.5, 0.625, 0.5, 0.625, 1.0, 0.5625, 1.0, 0.5625, 0.5, 0.5625, 0.5, 0.5625, 1.0, 0.5, 1.0, 0.5, 0.5, 0.5, 0.5, 0.5, 1.0, 0.4375, 1.0, 0.4375, 0.5, 0.4375, 0.5, 0.4375, 1.0, 0.375, 1.0, 0.375, 0.5, 0.375, 0.5, 0.375, 1.0, 0.3125, 1.0, 0.3125, 0.5, 0.3125, 0.5, 0.3125, 1.0, 0.25, 1.0, 0.25, 0.5, 0.25, 0.5, 0.25, 1.0, 0.1875, 1.0, 0.1875, 0.5, 0.1875, 0.5, 0.1875, 1.0, 0.125, 1.0, 0.125, 0.5, 0.3418, 0.4717, 0.25, 0.49, 0.1582, 0.4717, 0.08029, 0.4197, 0.02827, 0.3418, 0.01, 0.25, 0.02827, 0.1582, 0.08029, 0.08029, 0.1582, 0.02827, 0.25, 0.01, 0.3418, 0.02827, 0.4197, 0.08029, 0.4717, 0.1582, 0.49, 0.25, 0.4717, 0.3418, 0.4197, 0.4197, 0.125, 0.5, 0.125, 1.0, 0.0625, 1.0, 0.0625, 0.5, 0.0625, 0.5, 0.0625, 1.0, 0.0, 1.0, 0.0, 0.5, 0.75, 0.49, 0.8418, 0.4717, 0.9197, 0.4197, 0.9717, 0.3418, 0.99, 0.25, 0.9717, 0.1582, 0.9197, 0.08029, 0.8418, 0.02827, 0.75, 0.01, 0.6582, 0.02827, 0.5803, 0.08029, 0.5283, 0.1582, 0.51, 0.25, 0.5283, 0.3418, 0.5803, 0.4197, 0.6582, 0.4717])
me_cylinder_020.materials.append(mat_weathered_cedar)
me_cylinder_020.update()
me_cone = bpy.data.meshes.new('Cone')
me_cone.from_pydata([(0.0, 1.53, -0.4), (0.0, 0.16, 0.4), (0.5855, 1.414, -0.4), (0.06123, 0.1478, 0.4), (1.082, 1.082, -0.4), (0.1131, 0.1131, 0.4), (1.414, 0.5855, -0.4), (0.1478, 0.06123, 0.4), (1.53, 0.0, -0.4), (0.16, 0.0, 0.4), (1.414, -0.5855, -0.4), (0.1478, -0.06123, 0.4), (1.082, -1.082, -0.4), (0.1131, -0.1131, 0.4), (0.5855, -1.414, -0.4), (0.06123, -0.1478, 0.4), (0.0, -1.53, -0.4), (0.0, -0.16, 0.4), (-0.5855, -1.414, -0.4), (-0.06123, -0.1478, 0.4), (-1.082, -1.082, -0.4), (-0.1131, -0.1131, 0.4), (-1.414, -0.5855, -0.4), (-0.1478, -0.06123, 0.4), (-1.53, 0.0, -0.4), (-0.16, 0.0, 0.4), (-1.414, 0.5855, -0.4), (-0.1478, 0.06123, 0.4), (-1.082, 1.082, -0.4), (-0.1131, 0.1131, 0.4), (-0.5855, 1.414, -0.4), (-0.06123, 0.1478, 0.4)], [], [(0, 1, 3, 2), (2, 3, 5, 4), (4, 5, 7, 6), (6, 7, 9, 8), (8, 9, 11, 10), (10, 11, 13, 12), (12, 13, 15, 14), (14, 15, 17, 16), (16, 17, 19, 18), (18, 19, 21, 20), (20, 21, 23, 22), (22, 23, 25, 24), (24, 25, 27, 26), (26, 27, 29, 28), (3, 1, 31, 29, 27, 25, 23, 21, 19, 17, 15, 13, 11, 9, 7, 5), (28, 29, 31, 30), (30, 31, 1, 0), (0, 2, 4, 6, 8, 10, 12, 14, 16, 18, 20, 22, 24, 26, 28, 30)])
_uv = me_cone.uv_layers.new(name='UVMap')
_uv.uv.foreach_set('vector', [1.0, 0.5, 1.0, 1.0, 0.9375, 1.0, 0.9375, 0.5, 0.9375, 0.5, 0.9375, 1.0, 0.875, 1.0, 0.875, 0.5, 0.875, 0.5, 0.875, 1.0, 0.8125, 1.0, 0.8125, 0.5, 0.8125, 0.5, 0.8125, 1.0, 0.75, 1.0, 0.75, 0.5, 0.75, 0.5, 0.75, 1.0, 0.6875, 1.0, 0.6875, 0.5, 0.6875, 0.5, 0.6875, 1.0, 0.625, 1.0, 0.625, 0.5, 0.625, 0.5, 0.625, 1.0, 0.5625, 1.0, 0.5625, 0.5, 0.5625, 0.5, 0.5625, 1.0, 0.5, 1.0, 0.5, 0.5, 0.5, 0.5, 0.5, 1.0, 0.4375, 1.0, 0.4375, 0.5, 0.4375, 0.5, 0.4375, 1.0, 0.375, 1.0, 0.375, 0.5, 0.375, 0.5, 0.375, 1.0, 0.3125, 1.0, 0.3125, 0.5, 0.3125, 0.5, 0.3125, 1.0, 0.25, 1.0, 0.25, 0.5, 0.25, 0.5, 0.25, 1.0, 0.1875, 1.0, 0.1875, 0.5, 0.1875, 0.5, 0.1875, 1.0, 0.125, 1.0, 0.125, 0.5, 0.3418, 0.4717, 0.25, 0.49, 0.1582, 0.4717, 0.08029, 0.4197, 0.02827, 0.3418, 0.01, 0.25, 0.02827, 0.1582, 0.08029, 0.08029, 0.1582, 0.02827, 0.25, 0.01, 0.3418, 0.02827, 0.4197, 0.08029, 0.4717, 0.1582, 0.49, 0.25, 0.4717, 0.3418, 0.4197, 0.4197, 0.125, 0.5, 0.125, 1.0, 0.0625, 1.0, 0.0625, 0.5, 0.0625, 0.5, 0.0625, 1.0, 0.0, 1.0, 0.0, 0.5, 0.75, 0.49, 0.8418, 0.4717, 0.9197, 0.4197, 0.9717, 0.3418, 0.99, 0.25, 0.9717, 0.1582, 0.9197, 0.08029, 0.8418, 0.02827, 0.75, 0.01, 0.6582, 0.02827, 0.5803, 0.08029, 0.5283, 0.1582, 0.51, 0.25, 0.5283, 0.3418, 0.5803, 0.4197, 0.6582, 0.4717])
me_cone.materials.append(mat_roof_cedar)
me_cone.update()
me_cylinder_021 = bpy.data.meshes.new('Cylinder.021')
me_cylinder_021.from_pydata([(0.0, 0.1, -0.16), (0.0, 0.1, 0.16), (0.07071, 0.07071, -0.16), (0.07071, 0.07071, 0.16), (0.1, 0.0, -0.16), (0.1, 0.0, 0.16), (0.07071, -0.07071, -0.16), (0.07071, -0.07071, 0.16), (0.0, -0.1, -0.16), (0.0, -0.1, 0.16), (-0.07071, -0.07071, -0.16), (-0.07071, -0.07071, 0.16), (-0.1, 0.0, -0.16), (-0.1, 0.0, 0.16), (-0.07071, 0.07071, -0.16), (-0.07071, 0.07071, 0.16)], [], [(0, 1, 3, 2), (2, 3, 5, 4), (4, 5, 7, 6), (6, 7, 9, 8), (8, 9, 11, 10), (10, 11, 13, 12), (3, 1, 15, 13, 11, 9, 7, 5), (12, 13, 15, 14), (14, 15, 1, 0), (0, 2, 4, 6, 8, 10, 12, 14)])
_uv = me_cylinder_021.uv_layers.new(name='UVMap')
_uv.uv.foreach_set('vector', [1.0, 0.5, 1.0, 1.0, 0.875, 1.0, 0.875, 0.5, 0.875, 0.5, 0.875, 1.0, 0.75, 1.0, 0.75, 0.5, 0.75, 0.5, 0.75, 1.0, 0.625, 1.0, 0.625, 0.5, 0.625, 0.5, 0.625, 1.0, 0.5, 1.0, 0.5, 0.5, 0.5, 0.5, 0.5, 1.0, 0.375, 1.0, 0.375, 0.5, 0.375, 0.5, 0.375, 1.0, 0.25, 1.0, 0.25, 0.5, 0.4197, 0.4197, 0.25, 0.49, 0.08029, 0.4197, 0.01, 0.25, 0.08029, 0.08029, 0.25, 0.01, 0.4197, 0.08029, 0.49, 0.25, 0.25, 0.5, 0.25, 1.0, 0.125, 1.0, 0.125, 0.5, 0.125, 0.5, 0.125, 1.0, 0.0, 1.0, 0.0, 0.5, 0.75, 0.49, 0.9197, 0.4197, 0.99, 0.25, 0.9197, 0.08029, 0.75, 0.01, 0.5803, 0.08029, 0.51, 0.25, 0.5803, 0.4197])
me_cylinder_021.materials.append(mat_black_steel)
me_cylinder_021.update()
me_cylinder_022 = bpy.data.meshes.new('Cylinder.022')
me_cylinder_022.from_pydata([(0.0, 1.49, -0.035), (0.0, 1.49, 0.035), (0.5702, 1.377, -0.035), (0.5702, 1.377, 0.035), (1.054, 1.054, -0.035), (1.054, 1.054, 0.035), (1.377, 0.5702, -0.035), (1.377, 0.5702, 0.035), (1.49, 0.0, -0.035), (1.49, 0.0, 0.035), (1.377, -0.5702, -0.035), (1.377, -0.5702, 0.035), (1.054, -1.054, -0.035), (1.054, -1.054, 0.035), (0.5702, -1.377, -0.035), (0.5702, -1.377, 0.035), (0.0, -1.49, -0.035), (0.0, -1.49, 0.035), (-0.5702, -1.377, -0.035), (-0.5702, -1.377, 0.035), (-1.054, -1.054, -0.035), (-1.054, -1.054, 0.035), (-1.377, -0.5702, -0.035), (-1.377, -0.5702, 0.035), (-1.49, 0.0, -0.035), (-1.49, 0.0, 0.035), (-1.377, 0.5702, -0.035), (-1.377, 0.5702, 0.035), (-1.054, 1.054, -0.035), (-1.054, 1.054, 0.035), (-0.5702, 1.377, -0.035), (-0.5702, 1.377, 0.035)], [], [(0, 1, 3, 2), (2, 3, 5, 4), (4, 5, 7, 6), (6, 7, 9, 8), (8, 9, 11, 10), (10, 11, 13, 12), (12, 13, 15, 14), (14, 15, 17, 16), (16, 17, 19, 18), (18, 19, 21, 20), (20, 21, 23, 22), (22, 23, 25, 24), (24, 25, 27, 26), (26, 27, 29, 28), (3, 1, 31, 29, 27, 25, 23, 21, 19, 17, 15, 13, 11, 9, 7, 5), (28, 29, 31, 30), (30, 31, 1, 0), (0, 2, 4, 6, 8, 10, 12, 14, 16, 18, 20, 22, 24, 26, 28, 30)])
_uv = me_cylinder_022.uv_layers.new(name='UVMap')
_uv.uv.foreach_set('vector', [1.0, 0.5, 1.0, 1.0, 0.9375, 1.0, 0.9375, 0.5, 0.9375, 0.5, 0.9375, 1.0, 0.875, 1.0, 0.875, 0.5, 0.875, 0.5, 0.875, 1.0, 0.8125, 1.0, 0.8125, 0.5, 0.8125, 0.5, 0.8125, 1.0, 0.75, 1.0, 0.75, 0.5, 0.75, 0.5, 0.75, 1.0, 0.6875, 1.0, 0.6875, 0.5, 0.6875, 0.5, 0.6875, 1.0, 0.625, 1.0, 0.625, 0.5, 0.625, 0.5, 0.625, 1.0, 0.5625, 1.0, 0.5625, 0.5, 0.5625, 0.5, 0.5625, 1.0, 0.5, 1.0, 0.5, 0.5, 0.5, 0.5, 0.5, 1.0, 0.4375, 1.0, 0.4375, 0.5, 0.4375, 0.5, 0.4375, 1.0, 0.375, 1.0, 0.375, 0.5, 0.375, 0.5, 0.375, 1.0, 0.3125, 1.0, 0.3125, 0.5, 0.3125, 0.5, 0.3125, 1.0, 0.25, 1.0, 0.25, 0.5, 0.25, 0.5, 0.25, 1.0, 0.1875, 1.0, 0.1875, 0.5, 0.1875, 0.5, 0.1875, 1.0, 0.125, 1.0, 0.125, 0.5, 0.3418, 0.4717, 0.25, 0.49, 0.1582, 0.4717, 0.08029, 0.4197, 0.02827, 0.3418, 0.01, 0.25, 0.02827, 0.1582, 0.08029, 0.08029, 0.1582, 0.02827, 0.25, 0.01, 0.3418, 0.02827, 0.4197, 0.08029, 0.4717, 0.1582, 0.49, 0.25, 0.4717, 0.3418, 0.4197, 0.4197, 0.125, 0.5, 0.125, 1.0, 0.0625, 1.0, 0.0625, 0.5, 0.0625, 0.5, 0.0625, 1.0, 0.0, 1.0, 0.0, 0.5, 0.75, 0.49, 0.8418, 0.4717, 0.9197, 0.4197, 0.9717, 0.3418, 0.99, 0.25, 0.9717, 0.1582, 0.9197, 0.08029, 0.8418, 0.02827, 0.75, 0.01, 0.6582, 0.02827, 0.5803, 0.08029, 0.5283, 0.1582, 0.51, 0.25, 0.5283, 0.3418, 0.5803, 0.4197, 0.6582, 0.4717])
me_cylinder_022.materials.append(mat_black_steel)
me_cylinder_022.update()
me_cylinder_023 = bpy.data.meshes.new('Cylinder.023')
me_cylinder_023.from_pydata([(0.0, 1.49, -0.035), (0.0, 1.49, 0.035), (0.5702, 1.377, -0.035), (0.5702, 1.377, 0.035), (1.054, 1.054, -0.035), (1.054, 1.054, 0.035), (1.377, 0.5702, -0.035), (1.377, 0.5702, 0.035), (1.49, 0.0, -0.035), (1.49, 0.0, 0.035), (1.377, -0.5702, -0.035), (1.377, -0.5702, 0.035), (1.054, -1.054, -0.035), (1.054, -1.054, 0.035), (0.5702, -1.377, -0.035), (0.5702, -1.377, 0.035), (0.0, -1.49, -0.035), (0.0, -1.49, 0.035), (-0.5702, -1.377, -0.035), (-0.5702, -1.377, 0.035), (-1.054, -1.054, -0.035), (-1.054, -1.054, 0.035), (-1.377, -0.5702, -0.035), (-1.377, -0.5702, 0.035), (-1.49, 0.0, -0.035), (-1.49, 0.0, 0.035), (-1.377, 0.5702, -0.035), (-1.377, 0.5702, 0.035), (-1.054, 1.054, -0.035), (-1.054, 1.054, 0.035), (-0.5702, 1.377, -0.035), (-0.5702, 1.377, 0.035)], [], [(0, 1, 3, 2), (2, 3, 5, 4), (4, 5, 7, 6), (6, 7, 9, 8), (8, 9, 11, 10), (10, 11, 13, 12), (12, 13, 15, 14), (14, 15, 17, 16), (16, 17, 19, 18), (18, 19, 21, 20), (20, 21, 23, 22), (22, 23, 25, 24), (24, 25, 27, 26), (26, 27, 29, 28), (3, 1, 31, 29, 27, 25, 23, 21, 19, 17, 15, 13, 11, 9, 7, 5), (28, 29, 31, 30), (30, 31, 1, 0), (0, 2, 4, 6, 8, 10, 12, 14, 16, 18, 20, 22, 24, 26, 28, 30)])
_uv = me_cylinder_023.uv_layers.new(name='UVMap')
_uv.uv.foreach_set('vector', [1.0, 0.5, 1.0, 1.0, 0.9375, 1.0, 0.9375, 0.5, 0.9375, 0.5, 0.9375, 1.0, 0.875, 1.0, 0.875, 0.5, 0.875, 0.5, 0.875, 1.0, 0.8125, 1.0, 0.8125, 0.5, 0.8125, 0.5, 0.8125, 1.0, 0.75, 1.0, 0.75, 0.5, 0.75, 0.5, 0.75, 1.0, 0.6875, 1.0, 0.6875, 0.5, 0.6875, 0.5, 0.6875, 1.0, 0.625, 1.0, 0.625, 0.5, 0.625, 0.5, 0.625, 1.0, 0.5625, 1.0, 0.5625, 0.5, 0.5625, 0.5, 0.5625, 1.0, 0.5, 1.0, 0.5, 0.5, 0.5, 0.5, 0.5, 1.0, 0.4375, 1.0, 0.4375, 0.5, 0.4375, 0.5, 0.4375, 1.0, 0.375, 1.0, 0.375, 0.5, 0.375, 0.5, 0.375, 1.0, 0.3125, 1.0, 0.3125, 0.5, 0.3125, 0.5, 0.3125, 1.0, 0.25, 1.0, 0.25, 0.5, 0.25, 0.5, 0.25, 1.0, 0.1875, 1.0, 0.1875, 0.5, 0.1875, 0.5, 0.1875, 1.0, 0.125, 1.0, 0.125, 0.5, 0.3418, 0.4717, 0.25, 0.49, 0.1582, 0.4717, 0.08029, 0.4197, 0.02827, 0.3418, 0.01, 0.25, 0.02827, 0.1582, 0.08029, 0.08029, 0.1582, 0.02827, 0.25, 0.01, 0.3418, 0.02827, 0.4197, 0.08029, 0.4717, 0.1582, 0.49, 0.25, 0.4717, 0.3418, 0.4197, 0.4197, 0.125, 0.5, 0.125, 1.0, 0.0625, 1.0, 0.0625, 0.5, 0.0625, 0.5, 0.0625, 1.0, 0.0, 1.0, 0.0, 0.5, 0.75, 0.49, 0.8418, 0.4717, 0.9197, 0.4197, 0.9717, 0.3418, 0.99, 0.25, 0.9717, 0.1582, 0.9197, 0.08029, 0.8418, 0.02827, 0.75, 0.01, 0.6582, 0.02827, 0.5803, 0.08029, 0.5283, 0.1582, 0.51, 0.25, 0.5283, 0.3418, 0.5803, 0.4197, 0.6582, 0.4717])
me_cylinder_023.materials.append(mat_black_steel)
me_cylinder_023.update()
me_cylinder_024 = bpy.data.meshes.new('Cylinder.024')
me_cylinder_024.from_pydata([(0.0, 1.49, -0.035), (0.0, 1.49, 0.035), (0.5702, 1.377, -0.035), (0.5702, 1.377, 0.035), (1.054, 1.054, -0.035), (1.054, 1.054, 0.035), (1.377, 0.5702, -0.035), (1.377, 0.5702, 0.035), (1.49, 0.0, -0.035), (1.49, 0.0, 0.035), (1.377, -0.5702, -0.035), (1.377, -0.5702, 0.035), (1.054, -1.054, -0.035), (1.054, -1.054, 0.035), (0.5702, -1.377, -0.035), (0.5702, -1.377, 0.035), (0.0, -1.49, -0.035), (0.0, -1.49, 0.035), (-0.5702, -1.377, -0.035), (-0.5702, -1.377, 0.035), (-1.054, -1.054, -0.035), (-1.054, -1.054, 0.035), (-1.377, -0.5702, -0.035), (-1.377, -0.5702, 0.035), (-1.49, 0.0, -0.035), (-1.49, 0.0, 0.035), (-1.377, 0.5702, -0.035), (-1.377, 0.5702, 0.035), (-1.054, 1.054, -0.035), (-1.054, 1.054, 0.035), (-0.5702, 1.377, -0.035), (-0.5702, 1.377, 0.035)], [], [(0, 1, 3, 2), (2, 3, 5, 4), (4, 5, 7, 6), (6, 7, 9, 8), (8, 9, 11, 10), (10, 11, 13, 12), (12, 13, 15, 14), (14, 15, 17, 16), (16, 17, 19, 18), (18, 19, 21, 20), (20, 21, 23, 22), (22, 23, 25, 24), (24, 25, 27, 26), (26, 27, 29, 28), (3, 1, 31, 29, 27, 25, 23, 21, 19, 17, 15, 13, 11, 9, 7, 5), (28, 29, 31, 30), (30, 31, 1, 0), (0, 2, 4, 6, 8, 10, 12, 14, 16, 18, 20, 22, 24, 26, 28, 30)])
_uv = me_cylinder_024.uv_layers.new(name='UVMap')
_uv.uv.foreach_set('vector', [1.0, 0.5, 1.0, 1.0, 0.9375, 1.0, 0.9375, 0.5, 0.9375, 0.5, 0.9375, 1.0, 0.875, 1.0, 0.875, 0.5, 0.875, 0.5, 0.875, 1.0, 0.8125, 1.0, 0.8125, 0.5, 0.8125, 0.5, 0.8125, 1.0, 0.75, 1.0, 0.75, 0.5, 0.75, 0.5, 0.75, 1.0, 0.6875, 1.0, 0.6875, 0.5, 0.6875, 0.5, 0.6875, 1.0, 0.625, 1.0, 0.625, 0.5, 0.625, 0.5, 0.625, 1.0, 0.5625, 1.0, 0.5625, 0.5, 0.5625, 0.5, 0.5625, 1.0, 0.5, 1.0, 0.5, 0.5, 0.5, 0.5, 0.5, 1.0, 0.4375, 1.0, 0.4375, 0.5, 0.4375, 0.5, 0.4375, 1.0, 0.375, 1.0, 0.375, 0.5, 0.375, 0.5, 0.375, 1.0, 0.3125, 1.0, 0.3125, 0.5, 0.3125, 0.5, 0.3125, 1.0, 0.25, 1.0, 0.25, 0.5, 0.25, 0.5, 0.25, 1.0, 0.1875, 1.0, 0.1875, 0.5, 0.1875, 0.5, 0.1875, 1.0, 0.125, 1.0, 0.125, 0.5, 0.3418, 0.4717, 0.25, 0.49, 0.1582, 0.4717, 0.08029, 0.4197, 0.02827, 0.3418, 0.01, 0.25, 0.02827, 0.1582, 0.08029, 0.08029, 0.1582, 0.02827, 0.25, 0.01, 0.3418, 0.02827, 0.4197, 0.08029, 0.4717, 0.1582, 0.49, 0.25, 0.4717, 0.3418, 0.4197, 0.4197, 0.125, 0.5, 0.125, 1.0, 0.0625, 1.0, 0.0625, 0.5, 0.0625, 0.5, 0.0625, 1.0, 0.0, 1.0, 0.0, 0.5, 0.75, 0.49, 0.8418, 0.4717, 0.9197, 0.4197, 0.9717, 0.3418, 0.99, 0.25, 0.9717, 0.1582, 0.9197, 0.08029, 0.8418, 0.02827, 0.75, 0.01, 0.6582, 0.02827, 0.5803, 0.08029, 0.5283, 0.1582, 0.51, 0.25, 0.5283, 0.3418, 0.5803, 0.4197, 0.6582, 0.4717])
me_cylinder_024.materials.append(mat_black_steel)
me_cylinder_024.update()
me_cylinder_025 = bpy.data.meshes.new('Cylinder.025')
me_cylinder_025.from_pydata([(0.0, 1.49, -0.035), (0.0, 1.49, 0.035), (0.5702, 1.377, -0.035), (0.5702, 1.377, 0.035), (1.054, 1.054, -0.035), (1.054, 1.054, 0.035), (1.377, 0.5702, -0.035), (1.377, 0.5702, 0.035), (1.49, 0.0, -0.035), (1.49, 0.0, 0.035), (1.377, -0.5702, -0.035), (1.377, -0.5702, 0.035), (1.054, -1.054, -0.035), (1.054, -1.054, 0.035), (0.5702, -1.377, -0.035), (0.5702, -1.377, 0.035), (0.0, -1.49, -0.035), (0.0, -1.49, 0.035), (-0.5702, -1.377, -0.035), (-0.5702, -1.377, 0.035), (-1.054, -1.054, -0.035), (-1.054, -1.054, 0.035), (-1.377, -0.5702, -0.035), (-1.377, -0.5702, 0.035), (-1.49, 0.0, -0.035), (-1.49, 0.0, 0.035), (-1.377, 0.5702, -0.035), (-1.377, 0.5702, 0.035), (-1.054, 1.054, -0.035), (-1.054, 1.054, 0.035), (-0.5702, 1.377, -0.035), (-0.5702, 1.377, 0.035)], [], [(0, 1, 3, 2), (2, 3, 5, 4), (4, 5, 7, 6), (6, 7, 9, 8), (8, 9, 11, 10), (10, 11, 13, 12), (12, 13, 15, 14), (14, 15, 17, 16), (16, 17, 19, 18), (18, 19, 21, 20), (20, 21, 23, 22), (22, 23, 25, 24), (24, 25, 27, 26), (26, 27, 29, 28), (3, 1, 31, 29, 27, 25, 23, 21, 19, 17, 15, 13, 11, 9, 7, 5), (28, 29, 31, 30), (30, 31, 1, 0), (0, 2, 4, 6, 8, 10, 12, 14, 16, 18, 20, 22, 24, 26, 28, 30)])
_uv = me_cylinder_025.uv_layers.new(name='UVMap')
_uv.uv.foreach_set('vector', [1.0, 0.5, 1.0, 1.0, 0.9375, 1.0, 0.9375, 0.5, 0.9375, 0.5, 0.9375, 1.0, 0.875, 1.0, 0.875, 0.5, 0.875, 0.5, 0.875, 1.0, 0.8125, 1.0, 0.8125, 0.5, 0.8125, 0.5, 0.8125, 1.0, 0.75, 1.0, 0.75, 0.5, 0.75, 0.5, 0.75, 1.0, 0.6875, 1.0, 0.6875, 0.5, 0.6875, 0.5, 0.6875, 1.0, 0.625, 1.0, 0.625, 0.5, 0.625, 0.5, 0.625, 1.0, 0.5625, 1.0, 0.5625, 0.5, 0.5625, 0.5, 0.5625, 1.0, 0.5, 1.0, 0.5, 0.5, 0.5, 0.5, 0.5, 1.0, 0.4375, 1.0, 0.4375, 0.5, 0.4375, 0.5, 0.4375, 1.0, 0.375, 1.0, 0.375, 0.5, 0.375, 0.5, 0.375, 1.0, 0.3125, 1.0, 0.3125, 0.5, 0.3125, 0.5, 0.3125, 1.0, 0.25, 1.0, 0.25, 0.5, 0.25, 0.5, 0.25, 1.0, 0.1875, 1.0, 0.1875, 0.5, 0.1875, 0.5, 0.1875, 1.0, 0.125, 1.0, 0.125, 0.5, 0.3418, 0.4717, 0.25, 0.49, 0.1582, 0.4717, 0.08029, 0.4197, 0.02827, 0.3418, 0.01, 0.25, 0.02827, 0.1582, 0.08029, 0.08029, 0.1582, 0.02827, 0.25, 0.01, 0.3418, 0.02827, 0.4197, 0.08029, 0.4717, 0.1582, 0.49, 0.25, 0.4717, 0.3418, 0.4197, 0.4197, 0.125, 0.5, 0.125, 1.0, 0.0625, 1.0, 0.0625, 0.5, 0.0625, 0.5, 0.0625, 1.0, 0.0, 1.0, 0.0, 0.5, 0.75, 0.49, 0.8418, 0.4717, 0.9197, 0.4197, 0.9717, 0.3418, 0.99, 0.25, 0.9717, 0.1582, 0.9197, 0.08029, 0.8418, 0.02827, 0.75, 0.01, 0.6582, 0.02827, 0.5803, 0.08029, 0.5283, 0.1582, 0.51, 0.25, 0.5283, 0.3418, 0.5803, 0.4197, 0.6582, 0.4717])
me_cylinder_025.materials.append(mat_black_steel)
me_cylinder_025.update()

# ---- objects
ob_cube = bpy.data.objects.new('Cube', me_cube)
ob_light = bpy.data.objects.new('Light', light_light)
ob_camera = bpy.data.objects.new('Camera', cam_camera)
ob_structural_beam = bpy.data.objects.new('structural beam', me_cylinder)
ob_structural_beam_001 = bpy.data.objects.new('structural beam.001', me_cylinder_001)
ob_structural_beam_002 = bpy.data.objects.new('structural beam.002', me_cylinder_002)
ob_structural_beam_003 = bpy.data.objects.new('structural beam.003', me_cylinder_003)
ob_structural_beam_004 = bpy.data.objects.new('structural beam.004', me_cylinder_004)
ob_structural_beam_005 = bpy.data.objects.new('structural beam.005', me_cylinder_005)
ob_structural_beam_006 = bpy.data.objects.new('structural beam.006', me_cylinder_006)
ob_structural_beam_007 = bpy.data.objects.new('structural beam.007', me_cylinder_007)
ob_structural_beam_008 = bpy.data.objects.new('structural beam.008', me_cylinder_008)
ob_structural_beam_009 = bpy.data.objects.new('structural beam.009', me_cylinder_009)
ob_structural_beam_010 = bpy.data.objects.new('structural beam.010', me_cylinder_010)
ob_structural_beam_011 = bpy.data.objects.new('structural beam.011', me_cylinder_011)
ob_structural_beam_012 = bpy.data.objects.new('structural beam.012', me_cylinder_012)
ob_structural_beam_013 = bpy.data.objects.new('structural beam.013', me_cylinder_013)
ob_structural_beam_014 = bpy.data.objects.new('structural beam.014', me_cylinder_014)
ob_structural_beam_015 = bpy.data.objects.new('structural beam.015', me_cylinder_015)
ob_structural_beam_016 = bpy.data.objects.new('structural beam.016', me_cylinder_016)
ob_structural_beam_017 = bpy.data.objects.new('structural beam.017', me_cylinder_017)
ob_structural_beam_018 = bpy.data.objects.new('structural beam.018', me_cylinder_018)
ob_structural_beam_019 = bpy.data.objects.new('structural beam.019', me_cylinder_019)
ob_cedar_tank = bpy.data.objects.new('cedar tank', me_cylinder_020)
ob_cone = bpy.data.objects.new('Cone', me_cone)
ob_finial = bpy.data.objects.new('finial', me_cylinder_021)
ob_tension_band = bpy.data.objects.new('tension band', me_cylinder_022)
ob_tension_band_001 = bpy.data.objects.new('tension band.001', me_cylinder_023)
ob_tension_band_002 = bpy.data.objects.new('tension band.002', me_cylinder_024)
ob_tension_band_003 = bpy.data.objects.new('tension band.003', me_cylinder_025)

# ---- transforms, parenting, visibility, modifiers, constraints
ob_cube.location = (0.0, 0.0, 0.0)
ob_cube.lock_rotations_4d = False
ob_cube.empty_display_type = 'ARROWS'
ob_cube.lineart.crease_threshold = 0.0
ob_light.location = (4.076, 1.005, 5.904)
ob_light.rotation_euler = (0.6503, 0.05522, 1.866)
ob_light.lock_rotations_4d = False
ob_light.empty_display_type = 'ARROWS'
ob_light.color = (0.0, 0.0, 0.0, 0.0)
ob_light.lineart.crease_threshold = 0.0
ob_camera.location = (7.359, -6.926, 4.958)
ob_camera.rotation_euler = (1.109, 0.0, 0.8149)
ob_camera.lock_rotations_4d = False
ob_camera.empty_display_type = 'ARROWS'
ob_camera.color = (0.0, 0.0, 0.0, 0.0)
ob_camera.display_type = 'WIRE'
ob_camera.lineart.crease_threshold = 0.0
ob_structural_beam.location = (-1.15, 1.4, -1.15)
ob_structural_beam.rotation_mode = 'QUATERNION'
ob_structural_beam.rotation_quaternion = (-3.091e-08, 3.091e-08, 0.7071, 0.7071)
ob_structural_beam_001.location = (-1.15, 1.4, 1.15)
ob_structural_beam_001.rotation_mode = 'QUATERNION'
ob_structural_beam_001.rotation_quaternion = (-3.091e-08, 3.091e-08, 0.7071, 0.7071)
ob_structural_beam_002.location = (1.15, 1.4, -1.15)
ob_structural_beam_002.rotation_mode = 'QUATERNION'
ob_structural_beam_002.rotation_quaternion = (-3.091e-08, 3.091e-08, 0.7071, 0.7071)
ob_structural_beam_003.location = (1.15, 1.4, 1.15)
ob_structural_beam_003.rotation_mode = 'QUATERNION'
ob_structural_beam_003.rotation_quaternion = (-3.091e-08, 3.091e-08, 0.7071, 0.7071)
ob_structural_beam_004.location = (-1.15, 0.25, 0.0)
ob_structural_beam_004.rotation_mode = 'QUATERNION'
ob_structural_beam_004.rotation_quaternion = (-4.371e-08, 0.0, 0.0, 1.0)
ob_structural_beam_005.location = (0.0, 0.25, -1.15)
ob_structural_beam_005.rotation_mode = 'QUATERNION'
ob_structural_beam_005.rotation_quaternion = (0.5, 0.5, 0.5, 0.5)
ob_structural_beam_006.location = (1.15, 0.25, 0.0)
ob_structural_beam_006.rotation_mode = 'QUATERNION'
ob_structural_beam_006.rotation_quaternion = (-4.371e-08, 0.0, 0.0, 1.0)
ob_structural_beam_007.location = (0.0, 0.25, 1.15)
ob_structural_beam_007.rotation_mode = 'QUATERNION'
ob_structural_beam_007.rotation_quaternion = (0.5, 0.5, 0.5, 0.5)
ob_structural_beam_008.location = (-1.15, 1.55, 0.0)
ob_structural_beam_008.rotation_mode = 'QUATERNION'
ob_structural_beam_008.rotation_quaternion = (-4.371e-08, 0.0, 0.0, 1.0)
ob_structural_beam_009.location = (0.0, 1.55, -1.15)
ob_structural_beam_009.rotation_mode = 'QUATERNION'
ob_structural_beam_009.rotation_quaternion = (0.5, 0.5, 0.5, 0.5)
ob_structural_beam_010.location = (1.15, 1.55, 0.0)
ob_structural_beam_010.rotation_mode = 'QUATERNION'
ob_structural_beam_010.rotation_quaternion = (-4.371e-08, 0.0, 0.0, 1.0)
ob_structural_beam_011.location = (0.0, 1.55, 1.15)
ob_structural_beam_011.rotation_mode = 'QUATERNION'
ob_structural_beam_011.rotation_quaternion = (0.5, 0.5, 0.5, 0.5)
ob_structural_beam_012.location = (-1.15, 2.8, 0.0)
ob_structural_beam_012.rotation_mode = 'QUATERNION'
ob_structural_beam_012.rotation_quaternion = (-4.371e-08, 0.0, 0.0, 1.0)
ob_structural_beam_013.location = (0.0, 2.8, -1.15)
ob_structural_beam_013.rotation_mode = 'QUATERNION'
ob_structural_beam_013.rotation_quaternion = (0.5, 0.5, 0.5, 0.5)
ob_structural_beam_014.location = (1.15, 2.8, 0.0)
ob_structural_beam_014.rotation_mode = 'QUATERNION'
ob_structural_beam_014.rotation_quaternion = (-4.371e-08, 0.0, 0.0, 1.0)
ob_structural_beam_015.location = (0.0, 2.8, 1.15)
ob_structural_beam_015.rotation_mode = 'QUATERNION'
ob_structural_beam_015.rotation_quaternion = (0.5, 0.5, 0.5, 0.5)
ob_structural_beam_016.location = (-0.575, 1.4, -0.575)
ob_structural_beam_016.rotation_mode = 'QUATERNION'
ob_structural_beam_016.rotation_quaternion = (0.1594, 0.1099, 0.5571, 0.8076)
ob_structural_beam_017.location = (0.575, 1.4, -0.575)
ob_structural_beam_017.rotation_mode = 'QUATERNION'
ob_structural_beam_017.rotation_quaternion = (0.1594, 0.1099, -0.5571, -0.8076)
ob_structural_beam_018.location = (-0.575, 1.4, 0.575)
ob_structural_beam_018.rotation_mode = 'QUATERNION'
ob_structural_beam_018.rotation_quaternion = (0.1099, 0.1594, 0.8076, 0.5571)
ob_structural_beam_019.location = (0.575, 1.4, 0.575)
ob_structural_beam_019.rotation_mode = 'QUATERNION'
ob_structural_beam_019.rotation_quaternion = (0.1099, 0.1594, -0.8076, -0.5571)
ob_cedar_tank.location = (0.0, 3.65, 0.0)
ob_cone.location = (0.0, 4.9, 0.0)
ob_finial.location = (0.0, 5.42, 0.0)
ob_tension_band.location = (0.0, 2.9, 0.0)
ob_tension_band_001.location = (0.0, 3.25, 0.0)
ob_tension_band_002.location = (0.0, 4.0, 0.0)
ob_tension_band_003.location = (0.0, 4.5, 0.0)

# ---- collection membership
col_collection.objects.link(ob_cube)
col_collection.objects.link(ob_light)
col_collection.objects.link(ob_camera)
col_collection.objects.link(ob_structural_beam)
col_collection.objects.link(ob_structural_beam_001)
col_collection.objects.link(ob_structural_beam_002)
col_collection.objects.link(ob_structural_beam_003)
col_collection.objects.link(ob_structural_beam_004)
col_collection.objects.link(ob_structural_beam_005)
col_collection.objects.link(ob_structural_beam_006)
col_collection.objects.link(ob_structural_beam_007)
col_collection.objects.link(ob_structural_beam_008)
col_collection.objects.link(ob_structural_beam_009)
col_collection.objects.link(ob_structural_beam_010)
col_collection.objects.link(ob_structural_beam_011)
col_collection.objects.link(ob_structural_beam_012)
col_collection.objects.link(ob_structural_beam_013)
col_collection.objects.link(ob_structural_beam_014)
col_collection.objects.link(ob_structural_beam_015)
col_collection.objects.link(ob_structural_beam_016)
col_collection.objects.link(ob_structural_beam_017)
col_collection.objects.link(ob_structural_beam_018)
col_collection.objects.link(ob_structural_beam_019)
col_collection.objects.link(ob_cedar_tank)
col_collection.objects.link(ob_cone)
col_collection.objects.link(ob_finial)
col_collection.objects.link(ob_tension_band)
col_collection.objects.link(ob_tension_band_001)
col_collection.objects.link(ob_tension_band_002)
col_collection.objects.link(ob_tension_band_003)

# ---- scene / render settings (as saved in the file)
scene.camera = ob_camera
scene.frame_start = 1; scene.frame_end = 250; scene.frame_set(1)
scene.render.engine = 'BLENDER_EEVEE_NEXT'
scene.render.bake_bias = 0.0
scene.render.bake_samples = 0
scene.render.compositor_device = 'GPU'
scene.eevee.use_volume_custom_range = False
scene.eevee.fast_gi_thickness_near = 0.1
scene.eevee.fast_gi_thickness_far = 0.0
scene.eevee.ray_tracing_options.screen_trace_thickness = 0.1
bpy.context.view_layer.update()
